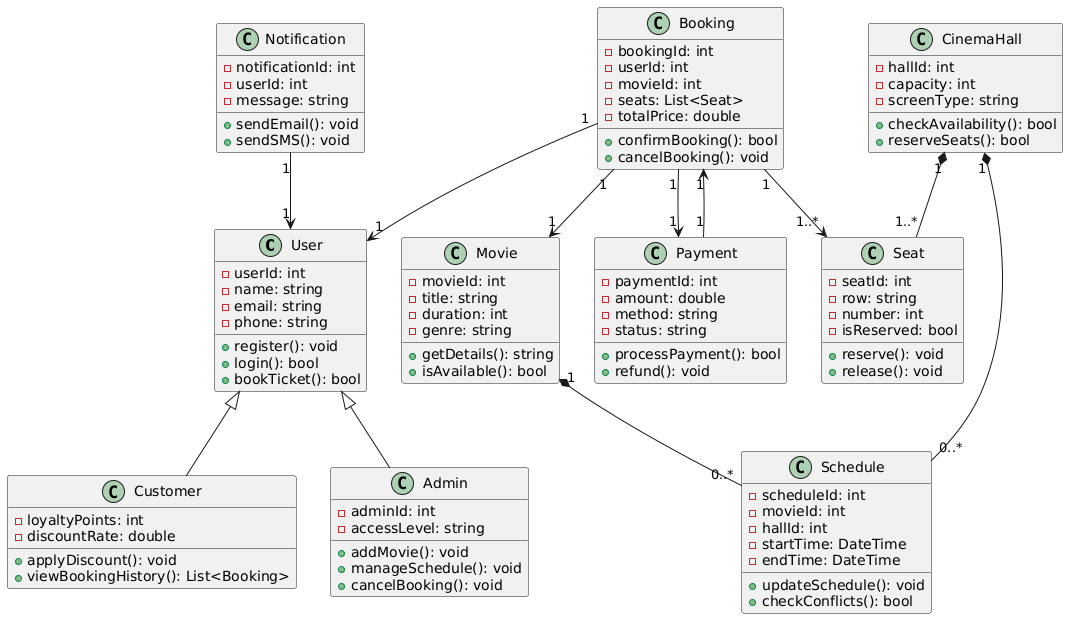

The diagram above was rendered by PlantUML. Its source (embedded in the PNG):
@startuml
class User {
  - userId: int
  - name: string
  - email: string
  - phone: string
  + register(): void
  + login(): bool
  + bookTicket(): bool
}

class Customer {
  - loyaltyPoints: int
  - discountRate: double
  + applyDiscount(): void
  + viewBookingHistory(): List<Booking>
}

class Admin {
  - adminId: int
  - accessLevel: string
  + addMovie(): void
  + manageSchedule(): void
  + cancelBooking(): void
}

class Movie {
  - movieId: int
  - title: string
  - duration: int
  - genre: string
  + getDetails(): string
  + isAvailable(): bool
}

class CinemaHall {
  - hallId: int
  - capacity: int
  - screenType: string
  + checkAvailability(): bool
  + reserveSeats(): bool
}

class Seat {
  - seatId: int
  - row: string
  - number: int
  - isReserved: bool
  + reserve(): void
  + release(): void
}

class Booking {
  - bookingId: int
  - userId: int
  - movieId: int
  - seats: List<Seat>
  - totalPrice: double
  + confirmBooking(): bool
  + cancelBooking(): void
}

class Payment {
  - paymentId: int
  - amount: double
  - method: string
  - status: string
  + processPayment(): bool
  + refund(): void
}

class Notification {
  - notificationId: int
  - userId: int
  - message: string
  + sendEmail(): void
  + sendSMS(): void
}

class Schedule {
  - scheduleId: int
  - movieId: int
  - hallId: int
  - startTime: DateTime
  - endTime: DateTime
  + updateSchedule(): void
  + checkConflicts(): bool
}

' Связи между классами:
User <|-- Customer
User <|-- Admin

Movie "1" *-- "0..*" Schedule
CinemaHall "1" *-- "0..*" Schedule
CinemaHall "1" *-- "1..*" Seat

Booking "1" --> "1" Payment
Booking "1" --> "1..*" Seat
Booking "1" --> "1" User
Booking "1" --> "1" Movie

Notification "1" --> "1" User
Payment "1" --> "1" Booking
@enduml